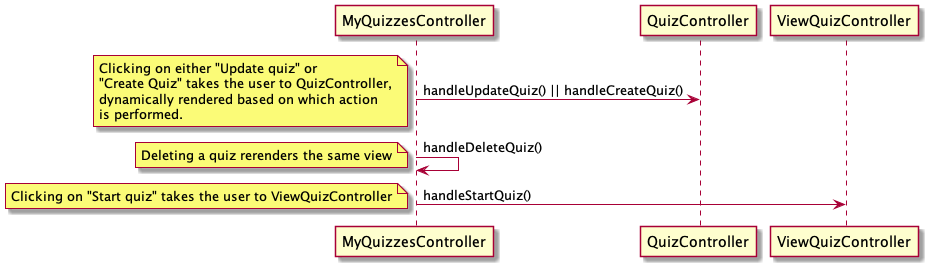

The diagram above was rendered by PlantUML. Its source (embedded in the PNG):
@startuml

MyQuizzesController -> QuizController: handleUpdateQuiz() || handleCreateQuiz()
note left
Clicking on either "Update quiz" or
"Create Quiz" takes the user to QuizController,
dynamically rendered based on which action
is performed.
end note
MyQuizzesController -> MyQuizzesController: handleDeleteQuiz()
note left
Deleting a quiz rerenders the same view
end note
MyQuizzesController -> ViewQuizController: handleStartQuiz()
note left
Clicking on "Start quiz" takes the user to ViewQuizController
end note

@enduml